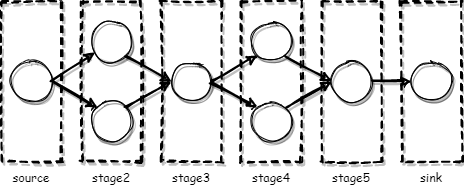

The diagram above was exported from draw.io. Its source (the exported page's mxGraphModel, read from the mxfile embedded in the PNG):
<mxGraphModel dx="1422" dy="772" grid="1" gridSize="10" guides="1" tooltips="1" connect="1" arrows="1" fold="1" page="1" pageScale="1" pageWidth="700" pageHeight="1000" background="#FFFFFF" math="0" shadow="0">
  <root>
    <mxCell id="0" />
    <mxCell id="1" parent="0" />
    <mxCell id="W3fLyQn7vlsy_3E_rHk4-1" value="" style="ellipse;whiteSpace=wrap;html=1;aspect=fixed;sketch=1;shadow=1;fontFamily=Comic Sans MS;labelBackgroundColor=none;" parent="1" vertex="1">
      <mxGeometry x="20" y="260" width="40" height="40" as="geometry" />
    </mxCell>
    <mxCell id="W3fLyQn7vlsy_3E_rHk4-2" value="" style="ellipse;whiteSpace=wrap;html=1;aspect=fixed;sketch=1;shadow=1;fontFamily=Comic Sans MS;labelBackgroundColor=none;" parent="1" vertex="1">
      <mxGeometry x="340" y="260" width="40" height="40" as="geometry" />
    </mxCell>
    <mxCell id="W3fLyQn7vlsy_3E_rHk4-3" value="" style="ellipse;whiteSpace=wrap;html=1;aspect=fixed;sketch=1;shadow=1;fontFamily=Comic Sans MS;labelBackgroundColor=none;" parent="1" vertex="1">
      <mxGeometry x="100" y="300" width="40" height="40" as="geometry" />
    </mxCell>
    <mxCell id="W3fLyQn7vlsy_3E_rHk4-4" value="" style="ellipse;whiteSpace=wrap;html=1;aspect=fixed;sketch=1;shadow=1;fontFamily=Comic Sans MS;labelBackgroundColor=none;" parent="1" vertex="1">
      <mxGeometry x="100" y="220" width="40" height="40" as="geometry" />
    </mxCell>
    <mxCell id="W3fLyQn7vlsy_3E_rHk4-5" value="" style="ellipse;whiteSpace=wrap;html=1;aspect=fixed;sketch=1;shadow=1;fontFamily=Comic Sans MS;labelBackgroundColor=none;" parent="1" vertex="1">
      <mxGeometry x="180" y="260" width="40" height="40" as="geometry" />
    </mxCell>
    <mxCell id="W3fLyQn7vlsy_3E_rHk4-6" value="" style="ellipse;whiteSpace=wrap;html=1;aspect=fixed;sketch=1;shadow=1;fontFamily=Comic Sans MS;labelBackgroundColor=none;" parent="1" vertex="1">
      <mxGeometry x="260" y="220" width="40" height="40" as="geometry" />
    </mxCell>
    <mxCell id="W3fLyQn7vlsy_3E_rHk4-7" value="" style="ellipse;whiteSpace=wrap;html=1;aspect=fixed;sketch=1;shadow=1;fontFamily=Comic Sans MS;labelBackgroundColor=none;" parent="1" vertex="1">
      <mxGeometry x="260" y="300" width="40" height="40" as="geometry" />
    </mxCell>
    <mxCell id="W3fLyQn7vlsy_3E_rHk4-8" value="" style="endArrow=classic;html=1;exitX=1;exitY=0.5;exitDx=0;exitDy=0;strokeWidth=2;sketch=1;shadow=1;fontFamily=Comic Sans MS;labelBackgroundColor=none;" parent="1" source="W3fLyQn7vlsy_3E_rHk4-1" target="W3fLyQn7vlsy_3E_rHk4-4" edge="1">
      <mxGeometry width="50" height="50" relative="1" as="geometry">
        <mxPoint x="320" y="420" as="sourcePoint" />
        <mxPoint x="370" y="370" as="targetPoint" />
      </mxGeometry>
    </mxCell>
    <mxCell id="W3fLyQn7vlsy_3E_rHk4-9" value="" style="endArrow=classic;html=1;exitX=1;exitY=0.5;exitDx=0;exitDy=0;entryX=0;entryY=0;entryDx=0;entryDy=0;strokeWidth=2;sketch=1;shadow=1;fontFamily=Comic Sans MS;labelBackgroundColor=none;" parent="1" source="W3fLyQn7vlsy_3E_rHk4-1" target="W3fLyQn7vlsy_3E_rHk4-3" edge="1">
      <mxGeometry width="50" height="50" relative="1" as="geometry">
        <mxPoint x="320" y="420" as="sourcePoint" />
        <mxPoint x="370" y="370" as="targetPoint" />
      </mxGeometry>
    </mxCell>
    <mxCell id="W3fLyQn7vlsy_3E_rHk4-10" value="" style="endArrow=classic;html=1;exitX=1;exitY=1;exitDx=0;exitDy=0;entryX=0;entryY=0.5;entryDx=0;entryDy=0;strokeWidth=2;sketch=1;shadow=1;fontFamily=Comic Sans MS;labelBackgroundColor=none;" parent="1" source="W3fLyQn7vlsy_3E_rHk4-4" target="W3fLyQn7vlsy_3E_rHk4-5" edge="1">
      <mxGeometry width="50" height="50" relative="1" as="geometry">
        <mxPoint x="320" y="420" as="sourcePoint" />
        <mxPoint x="370" y="370" as="targetPoint" />
      </mxGeometry>
    </mxCell>
    <mxCell id="W3fLyQn7vlsy_3E_rHk4-11" value="" style="endArrow=classic;html=1;exitX=1;exitY=0;exitDx=0;exitDy=0;entryX=0;entryY=0.5;entryDx=0;entryDy=0;strokeWidth=2;sketch=1;shadow=1;fontFamily=Comic Sans MS;labelBackgroundColor=none;" parent="1" source="W3fLyQn7vlsy_3E_rHk4-3" target="W3fLyQn7vlsy_3E_rHk4-5" edge="1">
      <mxGeometry width="50" height="50" relative="1" as="geometry">
        <mxPoint x="320" y="420" as="sourcePoint" />
        <mxPoint x="370" y="370" as="targetPoint" />
      </mxGeometry>
    </mxCell>
    <mxCell id="W3fLyQn7vlsy_3E_rHk4-12" value="" style="endArrow=classic;html=1;exitX=1;exitY=0.5;exitDx=0;exitDy=0;entryX=0;entryY=1;entryDx=0;entryDy=0;strokeWidth=2;sketch=1;shadow=1;fontFamily=Comic Sans MS;labelBackgroundColor=none;" parent="1" source="W3fLyQn7vlsy_3E_rHk4-5" target="W3fLyQn7vlsy_3E_rHk4-6" edge="1">
      <mxGeometry width="50" height="50" relative="1" as="geometry">
        <mxPoint x="320" y="420" as="sourcePoint" />
        <mxPoint x="370" y="370" as="targetPoint" />
      </mxGeometry>
    </mxCell>
    <mxCell id="W3fLyQn7vlsy_3E_rHk4-13" value="" style="endArrow=classic;html=1;exitX=1;exitY=0.5;exitDx=0;exitDy=0;entryX=0;entryY=0;entryDx=0;entryDy=0;strokeWidth=2;sketch=1;shadow=1;fontFamily=Comic Sans MS;labelBackgroundColor=none;" parent="1" source="W3fLyQn7vlsy_3E_rHk4-5" target="W3fLyQn7vlsy_3E_rHk4-7" edge="1">
      <mxGeometry width="50" height="50" relative="1" as="geometry">
        <mxPoint x="320" y="420" as="sourcePoint" />
        <mxPoint x="270" y="310" as="targetPoint" />
      </mxGeometry>
    </mxCell>
    <mxCell id="W3fLyQn7vlsy_3E_rHk4-14" value="" style="endArrow=classic;html=1;exitX=1;exitY=1;exitDx=0;exitDy=0;entryX=0;entryY=0.5;entryDx=0;entryDy=0;strokeWidth=2;sketch=1;shadow=1;fontFamily=Comic Sans MS;labelBackgroundColor=none;" parent="1" source="W3fLyQn7vlsy_3E_rHk4-6" target="W3fLyQn7vlsy_3E_rHk4-2" edge="1">
      <mxGeometry width="50" height="50" relative="1" as="geometry">
        <mxPoint x="320" y="420" as="sourcePoint" />
        <mxPoint x="370" y="370" as="targetPoint" />
      </mxGeometry>
    </mxCell>
    <mxCell id="W3fLyQn7vlsy_3E_rHk4-15" value="" style="endArrow=classic;html=1;exitX=1;exitY=0;exitDx=0;exitDy=0;entryX=0;entryY=0.5;entryDx=0;entryDy=0;strokeWidth=2;sketch=1;shadow=1;fontFamily=Comic Sans MS;labelBackgroundColor=none;" parent="1" source="W3fLyQn7vlsy_3E_rHk4-7" target="W3fLyQn7vlsy_3E_rHk4-2" edge="1">
      <mxGeometry width="50" height="50" relative="1" as="geometry">
        <mxPoint x="320" y="420" as="sourcePoint" />
        <mxPoint x="370" y="370" as="targetPoint" />
      </mxGeometry>
    </mxCell>
    <mxCell id="W3fLyQn7vlsy_3E_rHk4-18" value="" style="rounded=0;whiteSpace=wrap;html=1;fillColor=none;sketch=1;dashed=1;strokeWidth=2;shadow=1;fontFamily=Comic Sans MS;labelBackgroundColor=none;" parent="1" vertex="1">
      <mxGeometry x="10" y="200" width="60" height="160" as="geometry" />
    </mxCell>
    <mxCell id="W3fLyQn7vlsy_3E_rHk4-19" value="source" style="text;html=1;strokeColor=none;fillColor=none;align=center;verticalAlign=middle;whiteSpace=wrap;rounded=0;dashed=1;sketch=1;shadow=1;fontFamily=Comic Sans MS;labelBackgroundColor=none;" parent="1" vertex="1">
      <mxGeometry x="10" y="360" width="60" height="30" as="geometry" />
    </mxCell>
    <mxCell id="W3fLyQn7vlsy_3E_rHk4-20" value="" style="rounded=0;whiteSpace=wrap;html=1;fillColor=none;sketch=1;dashed=1;strokeWidth=2;shadow=1;fontFamily=Comic Sans MS;labelBackgroundColor=none;" parent="1" vertex="1">
      <mxGeometry x="90" y="200" width="60" height="160" as="geometry" />
    </mxCell>
    <mxCell id="W3fLyQn7vlsy_3E_rHk4-21" value="stage2" style="text;html=1;strokeColor=none;fillColor=none;align=center;verticalAlign=middle;whiteSpace=wrap;rounded=0;dashed=1;sketch=1;shadow=1;fontFamily=Comic Sans MS;labelBackgroundColor=none;" parent="1" vertex="1">
      <mxGeometry x="90" y="360" width="60" height="30" as="geometry" />
    </mxCell>
    <mxCell id="W3fLyQn7vlsy_3E_rHk4-22" value="" style="rounded=0;whiteSpace=wrap;html=1;fillColor=none;sketch=1;dashed=1;strokeWidth=2;shadow=1;fontFamily=Comic Sans MS;labelBackgroundColor=none;" parent="1" vertex="1">
      <mxGeometry x="170" y="200" width="60" height="160" as="geometry" />
    </mxCell>
    <mxCell id="W3fLyQn7vlsy_3E_rHk4-23" value="stage3" style="text;html=1;strokeColor=none;fillColor=none;align=center;verticalAlign=middle;whiteSpace=wrap;rounded=0;dashed=1;sketch=1;shadow=1;fontFamily=Comic Sans MS;labelBackgroundColor=none;" parent="1" vertex="1">
      <mxGeometry x="170" y="360" width="60" height="30" as="geometry" />
    </mxCell>
    <mxCell id="W3fLyQn7vlsy_3E_rHk4-24" value="" style="rounded=0;whiteSpace=wrap;html=1;sketch=1;dashed=1;strokeWidth=2;shadow=1;fontFamily=Comic Sans MS;labelBackgroundColor=none;fillColor=none;portConstraintRotation=0;" parent="1" vertex="1">
      <mxGeometry x="250" y="200" width="60" height="160" as="geometry" />
    </mxCell>
    <mxCell id="W3fLyQn7vlsy_3E_rHk4-25" value="stage4" style="text;html=1;strokeColor=none;fillColor=none;align=center;verticalAlign=middle;whiteSpace=wrap;rounded=0;dashed=1;sketch=1;shadow=1;fontFamily=Comic Sans MS;labelBackgroundColor=none;" parent="1" vertex="1">
      <mxGeometry x="250" y="360" width="60" height="30" as="geometry" />
    </mxCell>
    <mxCell id="W3fLyQn7vlsy_3E_rHk4-26" value="" style="rounded=0;whiteSpace=wrap;html=1;fillColor=none;sketch=1;dashed=1;strokeWidth=2;shadow=1;fontFamily=Comic Sans MS;labelBackgroundColor=none;" parent="1" vertex="1">
      <mxGeometry x="330" y="200" width="60" height="160" as="geometry" />
    </mxCell>
    <mxCell id="W3fLyQn7vlsy_3E_rHk4-27" value="stage5" style="text;html=1;strokeColor=none;fillColor=none;align=center;verticalAlign=middle;whiteSpace=wrap;rounded=0;dashed=1;sketch=1;shadow=1;fontFamily=Comic Sans MS;labelBackgroundColor=none;" parent="1" vertex="1">
      <mxGeometry x="330" y="360" width="60" height="30" as="geometry" />
    </mxCell>
    <mxCell id="W3fLyQn7vlsy_3E_rHk4-28" value="" style="ellipse;whiteSpace=wrap;html=1;aspect=fixed;sketch=1;shadow=1;fontFamily=Comic Sans MS;labelBackgroundColor=none;" parent="1" vertex="1">
      <mxGeometry x="420" y="260" width="40" height="40" as="geometry" />
    </mxCell>
    <mxCell id="W3fLyQn7vlsy_3E_rHk4-29" value="" style="endArrow=classic;html=1;strokeWidth=2;exitX=1;exitY=0.5;exitDx=0;exitDy=0;entryX=0;entryY=0.5;entryDx=0;entryDy=0;sketch=1;shadow=1;fontFamily=Comic Sans MS;labelBackgroundColor=none;" parent="1" source="W3fLyQn7vlsy_3E_rHk4-2" target="W3fLyQn7vlsy_3E_rHk4-28" edge="1">
      <mxGeometry width="50" height="50" relative="1" as="geometry">
        <mxPoint x="220" y="390" as="sourcePoint" />
        <mxPoint x="270" y="340" as="targetPoint" />
      </mxGeometry>
    </mxCell>
    <mxCell id="W3fLyQn7vlsy_3E_rHk4-30" value="" style="rounded=0;whiteSpace=wrap;html=1;fillColor=none;sketch=1;dashed=1;strokeWidth=2;shadow=1;fontFamily=Comic Sans MS;labelBackgroundColor=none;" parent="1" vertex="1">
      <mxGeometry x="410" y="200" width="60" height="160" as="geometry" />
    </mxCell>
    <mxCell id="W3fLyQn7vlsy_3E_rHk4-31" value="sink" style="text;html=1;strokeColor=none;fillColor=none;align=center;verticalAlign=middle;whiteSpace=wrap;rounded=0;dashed=1;sketch=1;shadow=1;fontFamily=Comic Sans MS;labelBackgroundColor=none;" parent="1" vertex="1">
      <mxGeometry x="410" y="360" width="60" height="30" as="geometry" />
    </mxCell>
  </root>
</mxGraphModel>